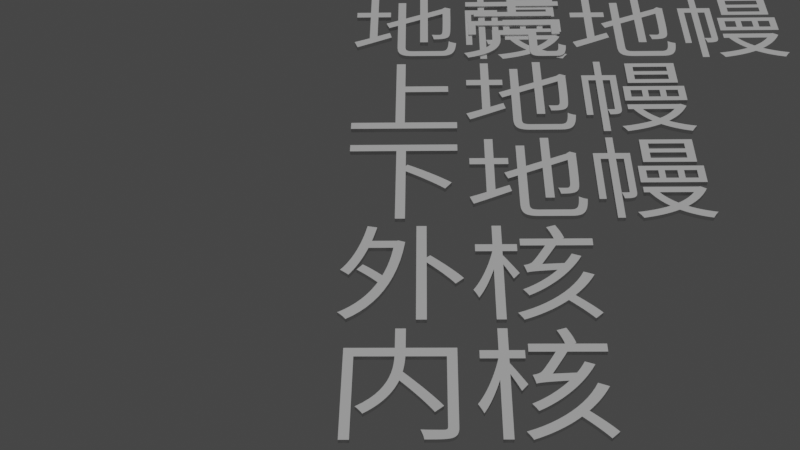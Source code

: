 # Source: Earth_layer.blend  (saved by Blender 3.6.11; exported with 4.5.12 LTS)
import bpy
from mathutils import Matrix  # noqa: F401  (used for matrix-valued properties, if any)

bpy.ops.wm.read_factory_settings(use_empty=True)
scene = bpy.context.scene
scene.name = 'Scene'

# ---- collections
col_collection = bpy.data.collections.new('Collection'); scene.collection.children.link(col_collection)

# ---- world
world_world = bpy.data.worlds.new('World'); scene.world = world_world
world_world.use_nodes = True; world_world.node_tree.nodes.clear()
_N = world_world.node_tree.nodes; _L = world_world.node_tree.links
n0 = _N.new('ShaderNodeOutputWorld'); n0.name = 'World Output'; n0.location = (300, 300)
n1 = _N.new('ShaderNodeBackground'); n1.name = 'Background'; n1.location = (10, 300)
n1.inputs[0].default_value = (0.05088, 0.05088, 0.05088, 1.0)
_L.new(n1.outputs[0], n0.inputs[0])
n0.is_active_output = True
world_world.color = (0.05088, 0.05088, 0.05088)
world_world.use_sun_shadow = False
world_world.sun_shadow_jitter_overblur = 0.0

# ---- cameras
cam_camera_002 = bpy.data.cameras.new('Camera.002')

# ---- lights
light_sun = bpy.data.lights.new('Sun', 'SUN')
light_sun.transmission_factor = 0.0
light_sun.energy = 1.0

# ---- curves / text
txt_text = bpy.data.curves.new('Text', 'FONT')
txt_text.dimensions = '2D'
txt_text.body = '地幔地幔'
txt_text_001 = bpy.data.curves.new('Text.001', 'FONT')
txt_text_001.dimensions = '2D'
txt_text_001.body = '地壳\n上地幔\n下地幔\n外核\n内核'
txt_text_001.extrude = 0.02

# ---- objects
ob_text = bpy.data.objects.new('Text', txt_text)
ob_text_001 = bpy.data.objects.new('Text.001', txt_text_001)
ob_sun = bpy.data.objects.new('Sun', light_sun)
ob_camera = bpy.data.objects.new('Camera', cam_camera_002)

# ---- transforms, parenting, visibility, modifiers, constraints
ob_text.location = (0.0, 0.0, 0.0)
ob_text_001.location = (0.0, 0.0, 0.0)
ob_sun.location = (0.0, 0.0, 2.162)
ob_camera.location = (0.7051, -8.035, 6.342)
ob_camera.rotation_euler = (0.7499, 0.0219, 0.01427)

# ---- collection membership
col_collection.objects.link(ob_text)
col_collection.objects.link(ob_text_001)
col_collection.objects.link(ob_sun)
col_collection.objects.link(ob_camera)

# ---- scene / render settings (as saved in the file)
scene.camera = ob_camera
scene.frame_start = 1; scene.frame_end = 250; scene.frame_set(1)
scene.render.engine = 'BLENDER_EEVEE_NEXT'
scene.cycles.sampling_pattern = 'TABULATED_SOBOL'
scene.view_settings.view_transform = 'Filmic'
bpy.context.view_layer.update()
